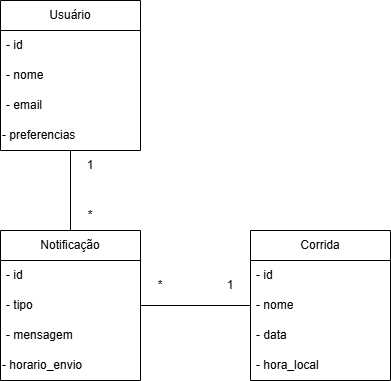

The diagram above was exported from draw.io. Its source (the exported page's mxGraphModel, read from the mxfile embedded in the PNG):
<mxGraphModel dx="831" dy="452" grid="1" gridSize="10" guides="1" tooltips="1" connect="1" arrows="1" fold="1" page="1" pageScale="1" pageWidth="827" pageHeight="1169" math="0" shadow="0">
  <root>
    <mxCell id="0" />
    <mxCell id="1" parent="0" />
    <mxCell id="9XbQCoGLBhiyXVIV5V86-6" value="Corrida" style="swimlane;fontStyle=0;childLayout=stackLayout;horizontal=1;startSize=30;horizontalStack=0;resizeParent=1;resizeParentMax=0;resizeLast=0;collapsible=1;marginBottom=0;whiteSpace=wrap;html=1;" vertex="1" parent="1">
      <mxGeometry x="440" y="240" width="140" height="150" as="geometry" />
    </mxCell>
    <mxCell id="9XbQCoGLBhiyXVIV5V86-7" value="- id" style="text;strokeColor=none;fillColor=none;align=left;verticalAlign=middle;spacingLeft=4;spacingRight=4;overflow=hidden;points=[[0,0.5],[1,0.5]];portConstraint=eastwest;rotatable=0;whiteSpace=wrap;html=1;" vertex="1" parent="9XbQCoGLBhiyXVIV5V86-6">
      <mxGeometry y="30" width="140" height="30" as="geometry" />
    </mxCell>
    <mxCell id="9XbQCoGLBhiyXVIV5V86-8" value="- nome" style="text;strokeColor=none;fillColor=none;align=left;verticalAlign=middle;spacingLeft=4;spacingRight=4;overflow=hidden;points=[[0,0.5],[1,0.5]];portConstraint=eastwest;rotatable=0;whiteSpace=wrap;html=1;" vertex="1" parent="9XbQCoGLBhiyXVIV5V86-6">
      <mxGeometry y="60" width="140" height="30" as="geometry" />
    </mxCell>
    <mxCell id="9XbQCoGLBhiyXVIV5V86-9" value="- data" style="text;strokeColor=none;fillColor=none;align=left;verticalAlign=middle;spacingLeft=4;spacingRight=4;overflow=hidden;points=[[0,0.5],[1,0.5]];portConstraint=eastwest;rotatable=0;whiteSpace=wrap;html=1;" vertex="1" parent="9XbQCoGLBhiyXVIV5V86-6">
      <mxGeometry y="90" width="140" height="30" as="geometry" />
    </mxCell>
    <mxCell id="9XbQCoGLBhiyXVIV5V86-20" value="- hora_local" style="text;strokeColor=none;fillColor=none;align=left;verticalAlign=middle;spacingLeft=4;spacingRight=4;overflow=hidden;points=[[0,0.5],[1,0.5]];portConstraint=eastwest;rotatable=0;whiteSpace=wrap;html=1;" vertex="1" parent="9XbQCoGLBhiyXVIV5V86-6">
      <mxGeometry y="120" width="140" height="30" as="geometry" />
    </mxCell>
    <mxCell id="9XbQCoGLBhiyXVIV5V86-10" value="Notificação" style="swimlane;fontStyle=0;childLayout=stackLayout;horizontal=1;startSize=30;horizontalStack=0;resizeParent=1;resizeParentMax=0;resizeLast=0;collapsible=1;marginBottom=0;whiteSpace=wrap;html=1;" vertex="1" parent="1">
      <mxGeometry x="190" y="240" width="140" height="150" as="geometry" />
    </mxCell>
    <mxCell id="9XbQCoGLBhiyXVIV5V86-11" value="- id" style="text;strokeColor=none;fillColor=none;align=left;verticalAlign=middle;spacingLeft=4;spacingRight=4;overflow=hidden;points=[[0,0.5],[1,0.5]];portConstraint=eastwest;rotatable=0;whiteSpace=wrap;html=1;" vertex="1" parent="9XbQCoGLBhiyXVIV5V86-10">
      <mxGeometry y="30" width="140" height="30" as="geometry" />
    </mxCell>
    <mxCell id="9XbQCoGLBhiyXVIV5V86-12" value="- tipo" style="text;strokeColor=none;fillColor=none;align=left;verticalAlign=middle;spacingLeft=4;spacingRight=4;overflow=hidden;points=[[0,0.5],[1,0.5]];portConstraint=eastwest;rotatable=0;whiteSpace=wrap;html=1;" vertex="1" parent="9XbQCoGLBhiyXVIV5V86-10">
      <mxGeometry y="60" width="140" height="30" as="geometry" />
    </mxCell>
    <mxCell id="9XbQCoGLBhiyXVIV5V86-13" value="- mensagem" style="text;strokeColor=none;fillColor=none;align=left;verticalAlign=middle;spacingLeft=4;spacingRight=4;overflow=hidden;points=[[0,0.5],[1,0.5]];portConstraint=eastwest;rotatable=0;whiteSpace=wrap;html=1;" vertex="1" parent="9XbQCoGLBhiyXVIV5V86-10">
      <mxGeometry y="90" width="140" height="30" as="geometry" />
    </mxCell>
    <mxCell id="9XbQCoGLBhiyXVIV5V86-19" value="- horario_envio" style="text;html=1;align=left;verticalAlign=middle;whiteSpace=wrap;rounded=0;" vertex="1" parent="9XbQCoGLBhiyXVIV5V86-10">
      <mxGeometry y="120" width="140" height="30" as="geometry" />
    </mxCell>
    <mxCell id="9XbQCoGLBhiyXVIV5V86-14" value="Usuário" style="swimlane;fontStyle=0;childLayout=stackLayout;horizontal=1;startSize=30;horizontalStack=0;resizeParent=1;resizeParentMax=0;resizeLast=0;collapsible=1;marginBottom=0;whiteSpace=wrap;html=1;" vertex="1" parent="1">
      <mxGeometry x="190" y="10" width="140" height="150" as="geometry" />
    </mxCell>
    <mxCell id="9XbQCoGLBhiyXVIV5V86-15" value="- id" style="text;strokeColor=none;fillColor=none;align=left;verticalAlign=middle;spacingLeft=4;spacingRight=4;overflow=hidden;points=[[0,0.5],[1,0.5]];portConstraint=eastwest;rotatable=0;whiteSpace=wrap;html=1;" vertex="1" parent="9XbQCoGLBhiyXVIV5V86-14">
      <mxGeometry y="30" width="140" height="30" as="geometry" />
    </mxCell>
    <mxCell id="9XbQCoGLBhiyXVIV5V86-16" value="- nome" style="text;strokeColor=none;fillColor=none;align=left;verticalAlign=middle;spacingLeft=4;spacingRight=4;overflow=hidden;points=[[0,0.5],[1,0.5]];portConstraint=eastwest;rotatable=0;whiteSpace=wrap;html=1;" vertex="1" parent="9XbQCoGLBhiyXVIV5V86-14">
      <mxGeometry y="60" width="140" height="30" as="geometry" />
    </mxCell>
    <mxCell id="9XbQCoGLBhiyXVIV5V86-17" value="- email" style="text;strokeColor=none;fillColor=none;align=left;verticalAlign=middle;spacingLeft=4;spacingRight=4;overflow=hidden;points=[[0,0.5],[1,0.5]];portConstraint=eastwest;rotatable=0;whiteSpace=wrap;html=1;" vertex="1" parent="9XbQCoGLBhiyXVIV5V86-14">
      <mxGeometry y="90" width="140" height="30" as="geometry" />
    </mxCell>
    <mxCell id="9XbQCoGLBhiyXVIV5V86-18" value="- preferencias" style="text;html=1;align=left;verticalAlign=middle;whiteSpace=wrap;rounded=0;" vertex="1" parent="9XbQCoGLBhiyXVIV5V86-14">
      <mxGeometry y="120" width="140" height="30" as="geometry" />
    </mxCell>
    <mxCell id="9XbQCoGLBhiyXVIV5V86-21" style="edgeStyle=orthogonalEdgeStyle;rounded=0;orthogonalLoop=1;jettySize=auto;html=1;exitX=0.5;exitY=1;exitDx=0;exitDy=0;entryX=0.5;entryY=0;entryDx=0;entryDy=0;endArrow=none;startFill=0;" edge="1" parent="1" source="9XbQCoGLBhiyXVIV5V86-18" target="9XbQCoGLBhiyXVIV5V86-10">
      <mxGeometry relative="1" as="geometry" />
    </mxCell>
    <mxCell id="9XbQCoGLBhiyXVIV5V86-22" value="1" style="text;html=1;align=center;verticalAlign=middle;whiteSpace=wrap;rounded=0;" vertex="1" parent="1">
      <mxGeometry x="250" y="160" width="60" height="30" as="geometry" />
    </mxCell>
    <mxCell id="9XbQCoGLBhiyXVIV5V86-23" value="*" style="text;html=1;align=center;verticalAlign=middle;whiteSpace=wrap;rounded=0;" vertex="1" parent="1">
      <mxGeometry x="250" y="210" width="60" height="30" as="geometry" />
    </mxCell>
    <mxCell id="9XbQCoGLBhiyXVIV5V86-24" style="edgeStyle=orthogonalEdgeStyle;rounded=0;orthogonalLoop=1;jettySize=auto;html=1;exitX=1;exitY=0.5;exitDx=0;exitDy=0;entryX=0;entryY=0.5;entryDx=0;entryDy=0;endArrow=none;startFill=0;" edge="1" parent="1" source="9XbQCoGLBhiyXVIV5V86-12" target="9XbQCoGLBhiyXVIV5V86-6">
      <mxGeometry relative="1" as="geometry" />
    </mxCell>
    <mxCell id="9XbQCoGLBhiyXVIV5V86-25" value="1" style="text;html=1;align=center;verticalAlign=middle;whiteSpace=wrap;rounded=0;" vertex="1" parent="1">
      <mxGeometry x="390" y="280" width="60" height="30" as="geometry" />
    </mxCell>
    <mxCell id="9XbQCoGLBhiyXVIV5V86-26" value="*" style="text;html=1;align=center;verticalAlign=middle;whiteSpace=wrap;rounded=0;" vertex="1" parent="1">
      <mxGeometry x="320" y="280" width="60" height="30" as="geometry" />
    </mxCell>
  </root>
</mxGraphModel>